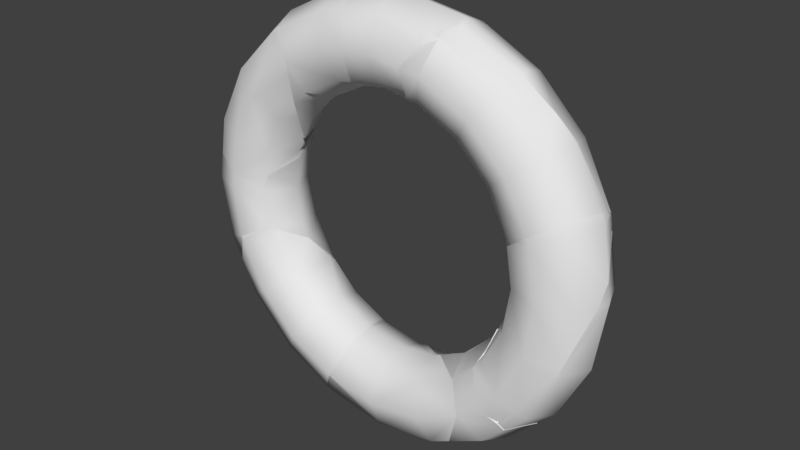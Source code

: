 # Source: donut-fractured.blend  (saved by Blender 2.79.0; exported with 4.5.12 LTS)
import bpy
from mathutils import Matrix  # noqa: F401  (used for matrix-valued properties, if any)

bpy.ops.wm.read_factory_settings(use_empty=True)
scene = bpy.context.scene
scene.name = 'Scene'

# ---- collections
col_collection_2 = bpy.data.collections.new('Collection 2'); scene.collection.children.link(col_collection_2)

# ---- world
world_world = bpy.data.worlds.new('World'); scene.world = world_world
world_world.color = (0.05088, 0.05088, 0.05088)
world_world.use_sun_shadow = False
world_world.sun_shadow_jitter_overblur = 0.0
world_world.cycles.sampling_method = 'MANUAL'

# ---- meshes
me_torus_cell_353 = bpy.data.meshes.new('Torus_cell.353')
me_torus_cell_353.from_pydata([(-11.07, 4.795, -4.789), (-2.748, -0.5892, -8.856), (-5.589, 3.218, -0.1144), (-4.412, 4.795, -3.735), (-3.236, 3.218, -7.356), (4.757, -0.5892, -5.032), (3.83, -4.397, -3.756), (1.592, -5.974, -0.6762), (-1.573, -0.5892, 3.68), (-0.646, 3.218, 2.404), (1.592, 4.795, -0.6762), (3.83, 3.218, -3.756), (2.001, -0.5892, 7.253), (3.276, 3.218, 6.327), (6.357, 4.795, 4.089), (8.498, -0.5892, -1.291), (6.687, -4.397, -0.8995), (6.17, -4.761, -0.1866), (8.826, 3.218, 1.239), (-0.623, -4.397, -6.025), (-2.994, -2.51, -8.099), (1.474, -5.974, -0.736), (-5.978, 0.1766, 1.084), (-10.0, 3.218, -8.428), (-5.378, -0.5892, -9.273), (-9.752, 3.218, -0.7738), (-11.07, 4.147, -6.355), (-11.07, 4.225, -3.413), (-11.8, 4.795, -4.673), (5.077, -5.362, 0.7466), (3.934, -5.974, 1.666), (4.852, 3.276, 9.112), (4.744, 3.218, 9.206), (7.203, 4.795, 5.75), (8.35, 3.775, 2.641), (2.646, -0.5892, 8.52), (2.628, -2.463, 6.797), (2.399, -3.999, 5.679), (2.328, -4.397, 5.378), (-0.3401, -4.397, 2.71), (-0.7205, -4.091, 2.507), (0.9634, -5.531, 0.1889), (-5.015, -0.5892, 1.926), (8.498, -0.5892, -1.291), (8.826, 3.218, 1.239), (6.687, -4.397, -0.8995), (6.17, -4.761, -0.1866), (5.077, -5.362, 0.7466), (8.35, 3.775, 2.641), (-0.623, -4.397, -6.025), (-2.994, -2.51, -8.099), (1.474, -5.974, -0.736), (0.9634, -5.531, 0.1889), (-5.015, -0.5892, 1.926), (-5.978, 0.1766, 1.084), (-10.0, 3.218, -8.428), (-5.378, -0.5892, -9.273), (-9.752, 3.218, -0.7738), (-11.07, 4.147, -6.355), (-11.07, 4.225, -3.413), (-11.8, 4.795, -4.673), (3.934, -5.974, 1.666), (4.744, 3.218, 9.206), (4.852, 3.276, 9.112), (7.203, 4.795, 5.75), (2.646, -0.5892, 8.52), (2.628, -2.463, 6.797), (2.328, -4.397, 5.378), (2.399, -3.999, 5.679), (-0.3401, -4.397, 2.71), (-0.7205, -4.091, 2.507)], [], [(0, 3, 4, 55, 58), (1, 5, 6, 49, 50), (2, 9, 10, 3), (3, 10, 11, 4), (4, 11, 5, 1), (5, 43, 45, 6), (6, 45, 46, 47, 61, 7), (7, 61, 67, 69, 52), (8, 12, 13, 9), (9, 13, 14, 10), (10, 14, 48, 44, 11), (11, 44, 43, 5), (12, 65, 62, 13), (13, 62, 63, 64, 14), (14, 64, 48), (56, 55, 4, 1), (53, 70, 8), (59, 57, 2, 3, 0), (60, 59, 0), (50, 56, 1), (70, 69, 67, 68, 66, 12, 8), (66, 65, 12), (17, 16, 15, 18, 34, 33, 31), (57, 54, 2), (30, 29, 37, 38), (51, 49, 6, 7), (52, 51, 7), (31, 32, 35, 36, 37, 29, 17), (23, 24, 20, 19, 21, 41, 39, 40, 42, 22, 25, 27, 28, 26), (58, 60, 0), (54, 53, 8, 9, 2)])
me_torus_cell_353.polygons.foreach_set('use_smooth', [1, 1, 1, 1, 1, 1, 1, 1, 1, 1, 1, 1, 1, 1, 1, 1, 1, 1, 1, 1, 1, 1, 0, 1, 0, 1, 1, 0, 0, 1, 1])
_k = set([(15, 16), (15, 18), (16, 17), (17, 29), (18, 34), (19, 20), (19, 21), (20, 24), (21, 41), (22, 25), (22, 42), (23, 24), (23, 26), (25, 27), (26, 28), (27, 28), (29, 30), (30, 38), (31, 32), (31, 33), (32, 35), (33, 34), (35, 36), (36, 37), (37, 38), (39, 40), (39, 41), (40, 42), (43, 44), (43, 45), (44, 48), (45, 46), (46, 47), (47, 61), (48, 64), (49, 50), (49, 51), (50, 56), (51, 52), (52, 69), (53, 54), (53, 70), (54, 57), (55, 56), (55, 58), (57, 59), (58, 60), (59, 60), (61, 67), (62, 63), (62, 65), (63, 64), (65, 66), (66, 68), (67, 68), (69, 70)])
me_torus_cell_353.attributes.new('sharp_edge', 'BOOLEAN', 'EDGE').data.foreach_set('value', [ (min(e.vertices), max(e.vertices)) in _k for e in me_torus_cell_353.edges])
me_torus_cell_353.use_remesh_preserve_volume = False
me_torus_cell_353.use_remesh_preserve_attributes = False
me_torus_cell_353.use_mirror_vertex_groups = False
me_torus_cell_353.update()
me_torus_cell_352 = bpy.data.meshes.new('Torus_cell.352')
me_torus_cell_352.from_pydata([(3.665, -0.6146, 9.814), (4.153, -4.422, 8.314), (5.329, -5.999, 4.693), (6.506, -4.422, 1.072), (6.993, -0.6146, -0.4282), (-3.84, -0.6146, 5.99), (1.563, -4.422, -1.447), (2.49, -0.6146, -2.723), (1.563, 3.193, -1.447), (-0.6749, 4.77, 1.633), (-2.913, 3.193, 4.714), (-1.084, -0.6146, -6.296), (-2.36, 3.193, -5.369), (-5.44, 4.77, -3.131), (-8.132, 4.633, -8.61), (8.472, -4.422, 1.383), (6.966, -0.4057, -0.3459), (7.069, -0.6146, -0.4162), (5.264, 3.193, 0.4391), (-0.1158, -4.422, -3.125), (-1.665, -2.349, -5.874), (0.1756, -5.4, 0.4628), (-2.578, -0.833, -9.032), (-2.493, -0.6146, -9.063), (-4.257, 3.193, -9.093), (-7.698, 4.77, -7.563), (-7.994, 4.681, -8.611), (-7.902, 4.64, -8.646), (-8.264, 3.324, -1.08), (-8.259, 4.573, -7.634), (8.587, -5.999, 5.209), (4.079, 3.193, 8.276), (0.4423, -5.999, 2.203), (4.027, 4.77, 4.029), (-1.733, -4.422, 5.315), (-8.225, 3.193, -0.5981), (-5.379, -0.6146, 4.45), (-3.296, -2.846, 5.242), (7.347, -4.422, 8.82), (4.133, 3.037, 8.375), (5.478, -0.6146, 10.1), (6.966, -0.4057, -0.3459), (7.069, -0.6146, -0.4162), (8.472, -4.422, 1.383), (5.264, 3.193, 0.4391), (-1.665, -2.349, -5.874), (-0.1158, -4.422, -3.125), (0.1756, -5.4, 0.4628), (-2.493, -0.6146, -9.063), (-2.578, -0.833, -9.032), (-4.257, 3.193, -9.093), (-7.698, 4.77, -7.563), (-7.994, 4.681, -8.611), (-7.902, 4.64, -8.646), (-8.259, 4.573, -7.634), (-8.264, 3.324, -1.08), (8.587, -5.999, 5.209), (7.347, -4.422, 8.82), (4.027, 4.77, 4.029), (0.4423, -5.999, 2.203), (4.079, 3.193, 8.276), (-1.733, -4.422, 5.315), (-8.225, 3.193, -0.5981), (-5.379, -0.6146, 4.45), (-3.296, -2.846, 5.242), (5.478, -0.6146, 10.1), (4.133, 3.037, 8.375)], [], [(0, 5, 64, 61, 1), (1, 61, 59, 2), (2, 59, 47, 6, 3), (3, 6, 7, 4), (4, 7, 8, 44, 16), (5, 63, 64), (6, 46, 45, 11, 7), (7, 11, 12, 8), (8, 12, 13, 9), (9, 13, 55, 62, 10), (10, 62, 63, 5), (11, 23, 50, 12), (12, 50, 53, 52, 51, 13), (13, 51, 54, 55), (14, 27, 24, 48, 49), (14, 26, 27), (65, 66, 0), (60, 58, 9, 10), (58, 44, 8, 9), (66, 60, 10, 5, 0), (47, 46, 6), (30, 15, 17, 41, 18, 33, 31, 39, 40, 38), (25, 26, 14, 29), (56, 57, 1, 2), (16, 42, 4), (57, 65, 0, 1), (42, 43, 3, 4), (45, 22, 23, 11), (43, 56, 2, 3), (19, 21, 32, 34, 37, 36, 35, 28, 29, 14, 49, 20)])
me_torus_cell_352.polygons.foreach_set('use_smooth', [1, 1, 1, 1, 1, 1, 1, 1, 1, 1, 1, 1, 1, 1, 0, 0, 1, 1, 1, 1, 1, 0, 0, 1, 1, 1, 1, 1, 1, 0])
_k = set([(15, 17), (15, 30), (16, 42), (16, 44), (17, 41), (18, 33), (18, 41), (19, 20), (19, 21), (20, 49), (21, 32), (22, 23), (22, 45), (23, 50), (24, 27), (24, 48), (25, 26), (25, 29), (26, 27), (28, 29), (28, 35), (30, 38), (31, 33), (31, 39), (32, 34), (34, 37), (35, 36), (36, 37), (38, 40), (39, 40), (42, 43), (43, 56), (44, 58), (45, 46), (46, 47), (47, 59), (48, 49), (50, 53), (51, 52), (51, 54), (52, 53), (54, 55), (55, 62), (56, 57), (57, 65), (58, 60), (59, 61), (60, 66), (61, 64), (62, 63), (63, 64), (65, 66)])
me_torus_cell_352.attributes.new('sharp_edge', 'BOOLEAN', 'EDGE').data.foreach_set('value', [ (min(e.vertices), max(e.vertices)) in _k for e in me_torus_cell_352.edges])
me_torus_cell_352.use_remesh_preserve_volume = False
me_torus_cell_352.use_remesh_preserve_attributes = False
me_torus_cell_352.use_mirror_vertex_groups = False
me_torus_cell_352.update()
me_torus_cell_351 = bpy.data.meshes.new('Torus_cell.351')
me_torus_cell_351.from_pydata([(5.698, -1.193, 6.959), (0.3134, 4.192, 6.959), (4.121, 2.615, 6.959), (0.5561, -1.193, -8.866), (-0.7197, -5.0, -7.939), (4.38, -1.193, -1.361), (2.88, -5.0, -0.8735), (-4.362, 2.615, 1.48), (-0.7407, 4.192, 0.3031), (2.88, 2.615, -0.8735), (-4.041, 2.615, 3.502), (-4.639, 1.911, 1.57), (-4.83, 1.86, 1.24), (-4.468, 2.615, 1.271), (-0.3111, 4.192, 10.9), (-2.096, 3.194, 6.959), (2.588, -5.127, -0.7785), (-1.812, -5.559, -7.145), (-0.6767, 2.615, -7.854), (-0.6839, 2.508, -7.965), (-2.141, 4.192, -2.445), (-3.925, -5.439, -9.662), (-3.336, -5.0, -10.55), (-1.354, -1.193, -10.78), (3.196, 2.615, 12.8), (3.016, -5.0, -0.01894), (5.334, -1.193, 9.253), (5.174, -2.456, 6.959), (-4.041, 2.615, 3.502), (-4.639, 1.911, 1.57), (-4.83, 1.86, 1.24), (-4.468, 2.615, 1.271), (-0.3111, 4.192, 10.9), (3.196, 2.615, 12.8), (-2.096, 3.194, 6.959), (2.588, -5.127, -0.7785), (-1.812, -5.559, -7.145), (-0.6767, 2.615, -7.854), (-0.6839, 2.508, -7.965), (-2.141, 4.192, -2.445), (-3.925, -5.439, -9.662), (-3.336, -5.0, -10.55), (-1.354, -1.193, -10.78), (3.016, -5.0, -0.01894), (5.334, -1.193, 9.253), (5.174, -2.456, 6.959)], [], [(0, 44, 45), (1, 32, 33, 2), (2, 33, 44, 0), (3, 5, 6, 4), (4, 6, 35, 36), (5, 0, 45, 43, 6), (6, 43, 35), (7, 28, 34, 1, 8), (8, 1, 2, 9), (9, 2, 0, 5), (34, 32, 1), (38, 37, 9, 5, 3), (42, 38, 3), (36, 40, 41, 4), (37, 39, 8, 9), (29, 28, 7), (12, 13, 20, 18, 19, 23, 22, 21), (31, 30, 29, 7), (39, 31, 7, 8), (17, 16, 25, 27, 26, 24, 14, 15, 10, 11, 12, 21), (41, 42, 3, 4)])
me_torus_cell_351.polygons.foreach_set('use_smooth', [1, 1, 1, 1, 1, 1, 1, 1, 1, 1, 1, 1, 1, 1, 1, 1, 0, 1, 1, 0, 1])
_k = set([(10, 11), (10, 15), (11, 12), (12, 13), (13, 20), (14, 15), (14, 24), (16, 17), (16, 25), (17, 21), (18, 19), (18, 20), (19, 23), (21, 22), (22, 23), (24, 26), (25, 27), (26, 27), (28, 29), (28, 34), (29, 30), (30, 31), (31, 39), (32, 33), (32, 34), (33, 44), (35, 36), (35, 43), (36, 40), (37, 38), (37, 39), (38, 42), (40, 41), (41, 42), (43, 45), (44, 45)])
me_torus_cell_351.attributes.new('sharp_edge', 'BOOLEAN', 'EDGE').data.foreach_set('value', [ (min(e.vertices), max(e.vertices)) in _k for e in me_torus_cell_351.edges])
me_torus_cell_351.use_remesh_preserve_volume = False
me_torus_cell_351.use_remesh_preserve_attributes = False
me_torus_cell_351.use_mirror_vertex_groups = False
me_torus_cell_351.update()
me_torus_cell_350 = bpy.data.meshes.new('Torus_cell.350')
me_torus_cell_350.from_pydata([(0.4284, 0.08209, 0.5502), (0.3864, 0.06948, 0.4017), (0.07967, 0.01437, -0.4899), (-0.1114, 0.08209, -0.5092), (0.3643, 0.05965, 0.5423), (-1.147, -0.3077, -0.4951), (0.4284, 0.08209, 0.5502), (0.3864, 0.06948, 0.4017), (0.07967, 0.01437, -0.4899), (-0.1114, 0.08209, -0.5092), (0.3643, 0.05965, 0.5423), (-1.147, -0.3077, -0.4951)], [], [(7, 6, 10), (0, 1, 8, 9), (2, 7, 10, 11), (9, 5, 4, 0), (11, 3, 2)])
me_torus_cell_350.polygons.foreach_set('use_smooth', [0, 1, 0, 1, 0])
_k = set([(0, 1), (0, 4), (1, 8), (2, 3), (2, 7), (3, 11), (4, 5), (5, 9), (6, 7), (6, 10), (8, 9), (10, 11)])
me_torus_cell_350.attributes.new('sharp_edge', 'BOOLEAN', 'EDGE').data.foreach_set('value', [ (min(e.vertices), max(e.vertices)) in _k for e in me_torus_cell_350.edges])
me_torus_cell_350.use_remesh_preserve_volume = False
me_torus_cell_350.use_remesh_preserve_attributes = False
me_torus_cell_350.use_mirror_vertex_groups = False
me_torus_cell_350.update()
me_torus_cell_349 = bpy.data.meshes.new('Torus_cell.349')
me_torus_cell_349.from_pydata([(5.637, -2.554, 1.418), (1.83, -4.131, 1.418), (-1.977, -2.554, 1.418), (-3.555, 1.254, 1.418), (5.897, 1.254, 9.738), (4.397, -2.554, 9.25), (0.7758, -4.131, 8.074), (-2.283, -4.131, -11.24), (-5.364, -2.554, -9.003), (0.7758, -4.131, -5.237), (-2.845, -2.554, -4.061), (-4.345, 1.254, -3.573), (-2.393, -3.074, -14.91), (4.102, -2.682, -6.318), (-0.297, -3.114, -12.68), (-1.122, -3.067, -13.67), (-3.562, -3.519, -14.58), (-4.705, -4.131, -13.66), (-5.003, 1.254, -4.864), (-3.843, 2.529, -3.737), (-5.763, -1.361, -8.713), (-6.24, -2.156, -9.65), (-6.311, -2.554, -9.95), (4.563, 4.638, 9.304), (6.85, 1.254, 3.719), (6.69, -0.01305, 1.418), (4.44, 5.061, 8.979), (5.595, 3.487, 5.798), (4.604, 5.061, 7.942), (4.533, -2.554, -5.552), (3.013, 5.735, 7.726), (0.02387, 6.17, 5.681), (-0.8037, 5.809, 5.402), (-1.045, -3.338, 7.482), (-2.452, 5.061, 4.416), (-1.995, 5.061, 1.531), (-2.719, -2.554, 6.101), (-4.003, 1.254, 4.253), (-2.0, 5.006, 1.418), (-3.179, 3.634, -2.436), (3.686, -2.554, 10.65), (0.4407, -4.131, 8.731), (5.32, 1.254, 10.87), (4.633, 4.059, 9.691), (-1.122, -3.067, -13.67), (-2.393, -3.074, -14.91), (-3.562, -3.519, -14.58), (4.102, -2.682, -6.318), (-0.297, -3.114, -12.68), (-4.705, -4.131, -13.66), (-5.003, 1.254, -4.864), (-5.763, -1.361, -8.713), (-3.843, 2.529, -3.737), (-6.311, -2.554, -9.95), (-6.24, -2.156, -9.65), (4.563, 4.638, 9.304), (4.44, 5.061, 8.979), (6.85, 1.254, 3.719), (6.69, -0.01305, 1.418), (5.595, 3.487, 5.798), (4.604, 5.061, 7.942), (4.533, -2.554, -5.552), (3.013, 5.735, 7.726), (0.02387, 6.17, 5.681), (-0.8037, 5.809, 5.402), (-1.995, 5.061, 1.531), (-2.719, -2.554, 6.101), (-1.045, -3.338, 7.482), (-2.452, 5.061, 4.416), (-2.0, 5.006, 1.418), (-4.003, 1.254, 4.253), (-3.179, 3.634, -2.436), (0.4407, -4.131, 8.731), (3.686, -2.554, 10.65), (5.32, 1.254, 10.87), (4.633, 4.059, 9.691)], [], [(0, 5, 6, 1), (1, 6, 67, 66, 2), (2, 66, 70, 3), (3, 70, 68, 35, 69), (4, 74, 73, 5), (5, 73, 72, 6), (6, 72, 67), (7, 9, 10, 8), (8, 10, 11, 50, 51), (9, 1, 2, 10), (10, 2, 3, 11), (11, 3, 69, 71, 52), (60, 62, 56), (57, 59, 60, 56, 55, 4), (55, 75, 74, 4), (16, 17, 22, 54), (51, 21, 53, 8), (48, 47, 9, 7), (47, 61, 0, 1, 9), (43, 23, 26, 30, 63, 64), (30, 28, 27, 44, 45, 39, 38, 65, 63), (52, 50, 11), (49, 46, 12, 15, 48, 7), (58, 57, 4, 5, 0), (68, 32, 31, 35), (61, 58, 0), (40, 42, 43, 64, 34, 37, 36, 33, 41), (27, 24, 25, 29, 13, 14, 44), (45, 16, 54, 20, 18, 19, 39), (53, 49, 7, 8)])
me_torus_cell_349.polygons.foreach_set('use_smooth', [1, 1, 1, 1, 1, 1, 1, 1, 1, 1, 1, 1, 1, 1, 1, 0, 1, 1, 1, 0, 0, 1, 1, 1, 1, 1, 0, 0, 0, 1])
_k = set([(12, 15), (12, 46), (13, 14), (13, 29), (14, 44), (15, 48), (16, 17), (16, 45), (17, 22), (18, 19), (18, 20), (19, 39), (20, 54), (21, 51), (21, 53), (22, 54), (23, 26), (23, 43), (24, 25), (24, 27), (25, 29), (26, 30), (27, 28), (28, 30), (31, 32), (31, 35), (32, 68), (33, 36), (33, 41), (34, 37), (34, 64), (35, 69), (36, 37), (38, 39), (38, 65), (40, 41), (40, 42), (42, 43), (44, 45), (46, 49), (47, 48), (47, 61), (49, 53), (50, 51), (50, 52), (52, 71), (55, 56), (55, 75), (56, 62), (57, 58), (57, 59), (58, 61), (59, 60), (60, 62), (63, 64), (63, 65), (66, 67), (66, 70), (67, 72), (68, 70), (69, 71), (72, 73), (73, 74), (74, 75)])
me_torus_cell_349.attributes.new('sharp_edge', 'BOOLEAN', 'EDGE').data.foreach_set('value', [ (min(e.vertices), max(e.vertices)) in _k for e in me_torus_cell_349.edges])
me_torus_cell_349.use_remesh_preserve_volume = False
me_torus_cell_349.use_remesh_preserve_attributes = False
me_torus_cell_349.use_mirror_vertex_groups = False
me_torus_cell_349.update()
me_torus_cell_348 = bpy.data.meshes.new('Torus_cell.348')
me_torus_cell_348.from_pydata([(6.747, -0.5495, 4.859), (3.419, -0.5495, -5.383), (3.907, 3.258, -3.883), (5.083, 4.835, -0.2621), (6.26, 3.258, 3.359), (-1.572, -0.5495, 6.176), (-1.572, -4.357, 4.599), (-1.572, -5.934, 0.792), (-1.572, -4.357, -3.015), (-1.572, -0.5495, -4.592), (-1.572, 3.258, -3.015), (-1.572, 4.835, 0.792), (-1.572, 3.258, 4.599), (-7.051, 3.258, -3.883), (-8.228, 4.835, -0.2621), (-9.404, 3.258, 3.359), (6.059, 3.258, -4.98), (4.178, -0.5495, -5.769), (6.059, 2.325, -5.408), (6.059, 2.155, -5.486), (3.597, -1.936, -4.837), (-5.083, -4.357, -3.571), (-6.591, -0.3361, -5.299), (-6.487, -0.5495, -5.371), (-8.291, 3.258, -4.515), (6.736, 3.258, 3.116), (6.339, 4.835, -0.9022), (2.722, -5.934, 0.1119), (2.425, -4.357, -3.648), (-4.968, -5.934, 0.2543), (-9.476, 3.258, 3.322), (-9.528, 4.835, -0.9244), (4.207, -4.357, 3.684), (4.176, -4.921, 2.328), (-6.208, -4.357, 3.865), (7.017, -0.5495, 4.721), (-9.424, 3.105, 3.419), (7.017, -1.615, 4.232), (7.017, -1.628, 4.226), (6.517, -2.348, 4.15), (5.856, -3.215, 3.896), (-8.077, -0.5495, 5.146), (6.059, 3.258, -4.98), (6.339, 4.835, -0.9022), (6.059, 2.325, -5.408), (6.059, 2.155, -5.486), (4.178, -0.5495, -5.769), (3.597, -1.936, -4.837), (-6.591, -0.3361, -5.299), (-6.487, -0.5495, -5.371), (-5.083, -4.357, -3.571), (-8.291, 3.258, -4.515), (6.736, 3.258, 3.116), (7.017, -0.5495, 4.721), (2.722, -5.934, 0.1119), (2.425, -4.357, -3.648), (-4.968, -5.934, 0.2543), (-9.528, 4.835, -0.9244), (-9.476, 3.258, 3.322), (4.207, -4.357, 3.684), (4.176, -4.921, 2.328), (-6.208, -4.357, 3.865), (-9.424, 3.105, 3.419), (-8.077, -0.5495, 5.146), (7.017, -1.615, 4.232), (7.017, -1.628, 4.226), (6.517, -2.348, 4.15), (5.856, -3.215, 3.896)], [], [(0, 5, 6, 59, 67, 66), (1, 9, 10, 2), (2, 10, 11, 3), (3, 11, 12, 4), (4, 12, 5, 0), (5, 63, 61, 6), (6, 61, 56, 7), (7, 56, 50, 8), (8, 50, 49, 9), (9, 49, 48, 13, 10), (10, 13, 14, 11), (11, 14, 15, 12), (12, 15, 62, 63, 5), (13, 24, 57, 14), (14, 57, 58, 15), (15, 58, 62), (55, 54, 7, 8), (54, 60, 59, 6, 7), (66, 65, 64, 53, 0), (32, 33, 40), (53, 52, 4, 0), (30, 31, 51, 22, 23, 21, 29, 34, 41, 36), (37, 38, 45, 18), (42, 44, 19, 46, 1, 2), (52, 43, 3, 4), (28, 20, 17, 45, 38, 39, 40, 33, 27), (47, 55, 8, 9, 1), (43, 42, 2, 3), (46, 47, 1), (48, 24, 13), (16, 26, 25, 35, 37, 18)])
me_torus_cell_348.polygons.foreach_set('use_smooth', [1, 1, 1, 1, 1, 1, 1, 1, 1, 1, 1, 1, 1, 1, 1, 1, 1, 1, 1, 0, 1, 0, 0, 1, 1, 0, 1, 1, 1, 1, 0])
_k = set([(16, 18), (16, 26), (17, 20), (17, 45), (18, 45), (19, 44), (19, 46), (20, 28), (21, 23), (21, 29), (22, 23), (22, 51), (24, 48), (24, 57), (25, 26), (25, 35), (27, 28), (27, 33), (29, 34), (30, 31), (30, 36), (31, 51), (32, 33), (32, 40), (34, 41), (35, 37), (36, 41), (37, 38), (38, 39), (39, 40), (42, 43), (42, 44), (43, 52), (46, 47), (47, 55), (48, 49), (49, 50), (50, 56), (52, 53), (53, 64), (54, 55), (54, 60), (56, 61), (57, 58), (58, 62), (59, 60), (59, 67), (61, 63), (62, 63), (64, 65), (65, 66), (66, 67)])
me_torus_cell_348.attributes.new('sharp_edge', 'BOOLEAN', 'EDGE').data.foreach_set('value', [ (min(e.vertices), max(e.vertices)) in _k for e in me_torus_cell_348.edges])
me_torus_cell_348.use_remesh_preserve_volume = False
me_torus_cell_348.use_remesh_preserve_attributes = False
me_torus_cell_348.use_mirror_vertex_groups = False
me_torus_cell_348.update()
me_torus_cell_347 = bpy.data.meshes.new('Torus_cell.347')
me_torus_cell_347.from_pydata([(-7.04, -4.518, 7.887), (-3.419, -2.941, 9.063), (-8.337, 0.8661, -1.282), (-7.061, -2.941, -0.3554), (-3.981, -4.518, 1.883), (-0.9005, -2.941, 4.12), (0.3754, 0.8661, 5.047), (-2.381, 0.8661, -7.238), (-1.454, -2.941, -5.962), (0.7841, -4.518, -2.882), (3.022, -2.941, 0.1979), (3.949, 0.8661, 1.474), (3.022, 4.673, 0.1979), (0.7841, 6.25, -2.882), (-1.454, 4.673, -5.962), (6.788, -4.518, -5.941), (7.965, -2.941, -2.32), (8.452, 0.8661, -0.8206), (8.451, -2.941, -2.398), (8.31, 1.973, -1.257), (8.694, 0.8661, -0.8589), (6.785, -4.514, -5.951), (5.494, 6.25, -5.282), (4.821, -2.941, -9.16), (3.905, 4.673, -8.693), (3.626, 0.8661, -10.3), (-5.411, 4.673, -2.005), (-8.047, 1.731, -1.072), (7.463, 4.673, -2.065), (-0.4639, 4.673, 3.684), (-0.6893, 4.043, 4.274), (-1.949, 6.25, -0.1493), (-1.145, 0.8661, 8.031), (-2.847, -1.49, 9.249), (-7.48, -4.326, 7.743), (-9.218, -2.941, 3.879), (-8.672, 0.8661, -0.6245), (-3.618, -2.941, 10.32), (-7.123, -4.518, 8.413), (6.785, -4.514, -5.951), (6.788, -4.518, -5.941), (8.694, 0.8661, -0.8589), (8.31, 1.973, -1.257), (8.451, -2.941, -2.398), (5.494, 6.25, -5.282), (7.463, 4.673, -2.065), (4.821, -2.941, -9.16), (3.905, 4.673, -8.693), (3.626, 0.8661, -10.3), (-8.047, 1.731, -1.072), (-5.411, 4.673, -2.005), (-0.4639, 4.673, 3.684), (-0.6893, 4.043, 4.274), (-1.949, 6.25, -0.1493), (-1.145, 0.8661, 8.031), (-2.847, -1.49, 9.249), (-9.218, -2.941, 3.879), (-7.48, -4.326, 7.743), (-8.672, 0.8661, -0.6245), (-3.618, -2.941, 10.32), (-7.123, -4.518, 8.413)], [], [(0, 4, 5, 1), (1, 5, 6, 54, 55), (2, 7, 8, 3), (3, 8, 9, 4), (4, 9, 10, 5), (5, 10, 11, 6), (6, 11, 12, 51, 52), (7, 48, 46, 8), (8, 46, 39, 40, 9), (9, 40, 16, 10), (10, 16, 17, 11), (11, 17, 42, 45, 12), (12, 45, 44, 13), (13, 44, 47, 14), (14, 47, 48, 7), (40, 43, 16), (16, 43, 41, 17), (17, 41, 42), (55, 59, 1), (50, 53, 13, 14), (56, 58, 2, 3), (57, 56, 3, 4, 0), (52, 54, 6), (53, 51, 12, 13), (59, 60, 0, 1), (30, 29, 31, 26, 49, 36, 35, 34, 38, 37, 33, 32), (60, 57, 0), (20, 18, 15, 21, 23, 25, 24, 22, 28, 19), (27, 50, 14, 7, 2), (58, 27, 2)])
me_torus_cell_347.polygons.foreach_set('use_smooth', [1, 1, 1, 1, 1, 1, 1, 1, 1, 1, 1, 1, 1, 1, 1, 1, 1, 1, 1, 1, 1, 1, 1, 1, 1, 0, 1, 0, 1, 1])
_k = set([(15, 18), (15, 21), (18, 20), (19, 20), (19, 28), (21, 23), (22, 24), (22, 28), (23, 25), (24, 25), (26, 31), (26, 49), (27, 50), (27, 58), (29, 30), (29, 31), (30, 32), (32, 33), (33, 37), (34, 35), (34, 38), (35, 36), (36, 49), (37, 38), (39, 40), (39, 46), (40, 43), (41, 42), (41, 43), (42, 45), (44, 45), (44, 47), (46, 48), (47, 48), (50, 53), (51, 52), (51, 53), (52, 54), (54, 55), (55, 59), (56, 57), (56, 58), (57, 60), (59, 60)])
me_torus_cell_347.attributes.new('sharp_edge', 'BOOLEAN', 'EDGE').data.foreach_set('value', [ (min(e.vertices), max(e.vertices)) in _k for e in me_torus_cell_347.edges])
me_torus_cell_347.use_remesh_preserve_volume = False
me_torus_cell_347.use_remesh_preserve_attributes = False
me_torus_cell_347.use_mirror_vertex_groups = False
me_torus_cell_347.update()
me_torus_cell_346 = bpy.data.meshes.new('Torus_cell.346')
me_torus_cell_346.from_pydata([(-8.607, 0.4221, -5.501), (-8.119, -3.385, -4.001), (-5.766, 4.229, 3.241), (-6.943, 5.807, -0.38), (-8.119, 4.229, -4.001), (-0.2873, 0.4221, -6.818), (-0.2873, -3.385, -5.241), (-0.2873, -4.962, -1.434), (-0.2873, -3.385, 2.373), (-0.2873, 0.4221, 3.95), (-0.2873, 4.229, 2.373), (-0.2873, 4.229, -5.241), (7.545, -3.385, -4.001), (6.368, -4.962, -0.38), (5.192, -3.385, 3.241), (4.704, 0.4221, 4.741), (10.13, -3.385, 5.759), (10.15, -3.385, -2.671), (7.786, -1.501, -4.743), (12.25, -4.962, 2.618), (4.802, 1.186, 4.44), (0.776, 4.229, -5.073), (5.399, 0.4221, -5.918), (1.025, 4.229, 2.581), (-0.2873, 5.155, -3.007), (-0.2873, 5.234, -0.05108), (-6.949, -4.954, -0.3981), (-6.938, -4.962, -0.3807), (-5.277, -3.385, 3.164), (-5.035, 0.4221, 4.702), (-5.422, 1.54, 4.3), (-1.028, 5.807, -1.317), (-8.235, 5.807, 0.2787), (-8.907, -3.385, -3.599), (-9.824, 4.229, -3.132), (-10.1, 0.4221, -4.738), (10.44, -3.385, 6.063), (10.06, -3.082, 5.861), (11.73, -4.509, 3.565), (5.762, 0.4221, 5.28), (-6.266, 4.229, 3.496), (10.15, -3.385, -2.671), (7.786, -1.501, -4.743), (12.25, -4.962, 2.618), (5.762, 0.4221, 5.28), (4.802, 1.186, 4.44), (5.399, 0.4221, -5.918), (0.776, 4.229, -5.073), (1.025, 4.229, 2.581), (-0.2873, 5.155, -3.007), (-0.2873, 5.234, -0.05108), (-6.938, -4.962, -0.3807), (-6.949, -4.954, -0.3981), (-1.028, 5.807, -1.317), (-5.277, -3.385, 3.164), (-5.035, 0.4221, 4.702), (-5.422, 1.54, 4.3), (-8.907, -3.385, -3.599), (-9.824, 4.229, -3.132), (-8.235, 5.807, 0.2787), (-10.1, 0.4221, -4.738), (10.44, -3.385, 6.063), (10.06, -3.082, 5.861), (11.73, -4.509, 3.565), (-6.266, 4.229, 3.496)], [], [(0, 5, 6, 1), (1, 6, 7, 51, 52), (2, 10, 50, 53, 3), (3, 53, 49, 11, 4), (4, 11, 5, 0), (5, 46, 42, 12, 6), (6, 12, 13, 7), (7, 13, 14, 8), (8, 14, 15, 9), (9, 15, 45, 48, 10), (10, 48, 50), (11, 47, 46, 5), (12, 17, 43, 13), (13, 43, 63, 16, 14), (14, 16, 62, 44, 15), (15, 44, 45), (16, 61, 62), (52, 57, 1), (59, 64, 2, 3), (58, 59, 3, 4), (20, 39, 37, 36, 38, 19, 41, 18, 22, 21, 24, 31, 25, 23), (64, 56, 2), (32, 34, 35, 33, 26, 27, 28, 29, 30, 40), (55, 54, 8, 9), (57, 60, 0, 1), (42, 17, 12), (49, 47, 11), (60, 58, 4, 0), (56, 55, 9, 10, 2), (54, 51, 7, 8), (63, 61, 16)])
me_torus_cell_346.polygons.foreach_set('use_smooth', [1, 1, 1, 1, 1, 1, 1, 1, 1, 1, 1, 1, 1, 1, 1, 1, 1, 1, 1, 1, 0, 1, 0, 1, 1, 1, 1, 1, 1, 1, 1])
_k = set([(17, 42), (17, 43), (18, 22), (18, 41), (19, 38), (19, 41), (20, 23), (20, 39), (21, 22), (21, 24), (23, 25), (24, 31), (25, 31), (26, 27), (26, 33), (27, 28), (28, 29), (29, 30), (30, 40), (32, 34), (32, 40), (33, 35), (34, 35), (36, 37), (36, 38), (37, 39), (42, 46), (43, 63), (44, 45), (44, 62), (45, 48), (46, 47), (47, 49), (48, 50), (49, 53), (50, 53), (51, 52), (51, 54), (52, 57), (54, 55), (55, 56), (56, 64), (57, 60), (58, 59), (58, 60), (59, 64), (61, 62), (61, 63)])
me_torus_cell_346.attributes.new('sharp_edge', 'BOOLEAN', 'EDGE').data.foreach_set('value', [ (min(e.vertices), max(e.vertices)) in _k for e in me_torus_cell_346.edges])
me_torus_cell_346.use_remesh_preserve_volume = False
me_torus_cell_346.use_remesh_preserve_attributes = False
me_torus_cell_346.use_mirror_vertex_groups = False
me_torus_cell_346.update()
me_torus_cell_345 = bpy.data.meshes.new('Torus_cell.345')
me_torus_cell_345.from_pydata([(5.209, 2.064, -7.838), (8.83, 0.4865, -6.662), (-0.93, 0.4865, -4.072), (2.15, 2.064, -1.835), (5.23, 0.4865, 0.4034), (0.5503, -3.321, 7.286), (-4.852, 0.4865, -0.1499), (-2.615, 2.064, 2.93), (-0.3767, 0.4865, 6.01), (8.93, 0.2325, -6.629), (8.856, 0.4865, -6.822), (5.493, 2.064, -9.628), (3.527, 1.331, -8.385), (4.715, 1.726, -9.859), (8.978, -0.1592, -6.37), (6.275, -2.632, 1.163), (-0.63, 0.4865, -4.661), (-5.09, -0.4901, -0.4772), (-0.9835, 0.3269, -4.111), (-7.641, 0.4865, 1.271), (-7.641, -0.6155, 0.7648), (4.05, -3.321, 3.787), (0.3721, -4.053, 7.041), (-6.964, 0.4865, 9.367), (-7.361, 2.064, 5.348), (-7.345, 2.002, 5.505), (-7.373, 1.997, 5.176), (-6.683, -3.321, 10.97), (-6.682, -4.4, 10.48), (8.856, 0.4865, -6.822), (8.93, 0.2325, -6.629), (5.493, 2.064, -9.628), (3.527, 1.331, -8.385), (4.715, 1.726, -9.859), (8.978, -0.1592, -6.37), (6.275, -2.632, 1.163), (-0.63, 0.4865, -4.661), (-5.09, -0.4901, -0.4772), (-0.9835, 0.3269, -4.111), (-7.641, 0.4865, 1.271), (-7.373, 1.997, 5.176), (-7.641, -0.6155, 0.7648), (4.05, -3.321, 3.787), (0.3721, -4.053, 7.041), (-7.361, 2.064, 5.348), (-7.345, 2.002, 5.505), (-6.964, 0.4865, 9.367), (-6.683, -3.321, 10.97), (-6.682, -4.4, 10.48)], [], [(0, 3, 4, 1), (1, 4, 35, 34, 30), (2, 6, 7, 3), (3, 7, 8, 4), (4, 8, 5, 42, 35), (5, 47, 48, 22), (6, 39, 40, 44, 7), (7, 44, 45, 46, 8), (8, 46, 47, 5), (29, 31, 0, 1), (14, 15, 21, 43, 28, 41, 17, 18, 16, 12, 33), (25, 24, 26), (31, 13, 32, 0), (30, 29, 1), (38, 37, 6, 2), (37, 20, 39, 6), (33, 11, 10, 9, 14), (27, 23, 25, 26, 19, 41, 28), (22, 42, 5), (32, 36, 2, 3, 0), (36, 38, 2)])
me_torus_cell_345.polygons.foreach_set('use_smooth', [1, 1, 1, 1, 1, 1, 1, 1, 1, 1, 0, 0, 1, 1, 1, 1, 0, 0, 1, 1, 1])
_k = set([(9, 10), (9, 14), (10, 11), (11, 33), (12, 16), (12, 33), (13, 31), (13, 32), (14, 15), (15, 21), (16, 18), (17, 18), (17, 41), (19, 26), (19, 41), (20, 37), (20, 39), (21, 43), (22, 42), (22, 48), (23, 25), (23, 27), (24, 25), (24, 26), (27, 28), (28, 43), (29, 30), (29, 31), (30, 34), (32, 36), (34, 35), (35, 42), (36, 38), (37, 38), (39, 40), (40, 44), (44, 45), (45, 46), (46, 47), (47, 48)])
me_torus_cell_345.attributes.new('sharp_edge', 'BOOLEAN', 'EDGE').data.foreach_set('value', [ (min(e.vertices), max(e.vertices)) in _k for e in me_torus_cell_345.edges])
me_torus_cell_345.use_remesh_preserve_volume = False
me_torus_cell_345.use_remesh_preserve_attributes = False
me_torus_cell_345.use_mirror_vertex_groups = False
me_torus_cell_345.update()
me_torus_cell_344 = bpy.data.meshes.new('Torus_cell.344')
me_torus_cell_344.from_pydata([(3.482, -2.852, 10.48), (5.72, -4.429, 7.405), (-3.401, 0.955, 5.805), (-2.125, -2.852, 4.878), (0.9552, -4.429, 2.64), (4.035, -2.852, 0.4021), (-2.125, 4.762, 4.878), (-7.225, 0.955, -1.7), (-5.725, -2.852, -2.187), (-2.104, -4.429, -3.364), (1.517, -2.852, -4.541), (3.017, 0.955, -5.028), (-5.725, 4.762, -2.187), (-1.739, 6.202, -2.839), (3.099, -1.28, 11.01), (1.013, 0.955, 10.22), (-1.832, 4.762, 5.171), (-1.871, 4.893, 4.693), (-1.866, 6.143, -1.865), (-3.225, 5.822, -2.846), (-3.624, 5.678, -2.87), (2.445, 2.408, -4.842), (-7.712, 0.955, -4.778), (-5.863, 4.762, -3.058), (-2.862, -4.429, -8.151), (2.304, 2.614, -5.188), (2.846, 0.955, -6.108), (0.1567, -3.195, -7.898), (1.024, -2.852, -7.656), (-6.469, -2.852, -6.888), (1.124, -2.589, -7.709), (4.66, -2.852, 11.08), (6.835, -4.429, 7.973), (6.569, -3.831, 6.237), (6.277, -2.852, 2.644), (4.73, -0.7811, -0.1022), (3.684, 0.955, -3.719), (1.013, 0.955, 10.22), (3.099, -1.28, 11.01), (-1.832, 4.762, 5.171), (-1.871, 4.893, 4.693), (-3.225, 5.822, -2.846), (-1.866, 6.143, -1.865), (-3.624, 5.678, -2.87), (-5.863, 4.762, -3.058), (-7.712, 0.955, -4.778), (-6.469, -2.852, -6.888), (-2.862, -4.429, -8.151), (2.445, 2.408, -4.842), (2.304, 2.614, -5.188), (2.846, 0.955, -6.108), (1.024, -2.852, -7.656), (0.1567, -3.195, -7.898), (1.124, -2.589, -7.709), (4.66, -2.852, 11.08), (6.835, -4.429, 7.973), (6.569, -3.831, 6.237), (6.277, -2.852, 2.644), (4.73, -0.7811, -0.1022), (3.684, 0.955, -3.719)], [], [(0, 3, 4, 1), (1, 4, 5, 57, 33), (2, 7, 8, 3), (3, 8, 9, 4), (4, 9, 10, 5), (5, 10, 11, 59, 35), (6, 12, 7, 2), (7, 45, 46, 8), (8, 46, 47, 9), (9, 47, 52, 51, 10), (10, 51, 53, 50, 11), (11, 50, 25, 48), (12, 44, 45, 7), (27, 24, 29, 22, 23, 20, 41, 13, 49, 26, 30), (13, 41, 42), (34, 58, 36, 21, 49, 13, 42, 17, 16, 15, 14, 31, 32, 56), (43, 44, 12), (38, 37, 2, 3, 0), (54, 38, 0), (33, 55, 1), (48, 59, 11), (35, 57, 5), (30, 28, 27), (40, 18, 19, 43, 12, 6), (55, 54, 0, 1), (39, 40, 6), (37, 39, 6, 2)])
me_torus_cell_344.polygons.foreach_set('use_smooth', [1, 1, 1, 1, 1, 1, 1, 1, 1, 1, 1, 1, 1, 0, 0, 0, 1, 1, 1, 1, 1, 1, 0, 1, 1, 1, 1])
_k = set([(14, 15), (14, 31), (15, 16), (16, 17), (17, 42), (18, 19), (18, 40), (19, 43), (20, 23), (20, 41), (21, 36), (21, 49), (22, 23), (22, 29), (24, 27), (24, 29), (25, 48), (25, 50), (26, 30), (26, 49), (27, 28), (28, 30), (31, 32), (32, 56), (33, 55), (33, 57), (34, 56), (34, 58), (35, 57), (35, 59), (36, 58), (37, 38), (37, 39), (38, 54), (39, 40), (41, 42), (43, 44), (44, 45), (45, 46), (46, 47), (47, 52), (48, 59), (50, 53), (51, 52), (51, 53), (54, 55)])
me_torus_cell_344.attributes.new('sharp_edge', 'BOOLEAN', 'EDGE').data.foreach_set('value', [ (min(e.vertices), max(e.vertices)) in _k for e in me_torus_cell_344.edges])
me_torus_cell_344.use_remesh_preserve_volume = False
me_torus_cell_344.use_remesh_preserve_attributes = False
me_torus_cell_344.use_mirror_vertex_groups = False
me_torus_cell_344.update()
me_torus_cell_343 = bpy.data.meshes.new('Torus_cell.343')
me_torus_cell_343.from_pydata([(2.84, 2.89, 7.564), (-0.7812, 4.467, 8.741), (-7.22, -0.9174, 2.085), (-5.643, -4.725, 2.085), (-1.835, -6.302, 2.085), (1.972, -4.725, 2.085), (3.549, -0.9174, 2.085), (1.972, 2.89, 2.085), (-1.835, 4.467, 2.085), (-5.643, 2.89, 2.085), (-5.902, -0.9174, -6.234), (-4.402, -4.725, -5.747), (4.34, -0.9174, -2.906), (2.84, 2.89, -3.394), (-0.7812, 4.467, -4.57), (-4.402, 2.89, -5.747), (5.358, 2.89, -8.336), (2.278, 4.467, -10.57), (-0.8022, 2.89, -12.81), (-0.4148, 4.331, 9.265), (3.063, 2.89, 8.002), (-2.297, 3.807, 9.233), (-1.894, 3.953, 9.257), (-0.7463, 4.467, 8.809), (-0.8571, 4.343, 9.243), (-0.1879, 4.338, 9.229), (3.308, 1.702, 7.412), (-6.39, -0.9174, 7.325), (-4.54, 2.89, 9.045), (-1.54, -6.302, 3.952), (4.168, -0.9174, 5.991), (3.59, 0.8533, 6.972), (1.476, -5.069, 4.202), (2.193, -4.725, 3.479), (-0.563, -5.903, 4.033), (-5.147, -4.725, 5.215), (2.447, -4.461, 4.391), (2.64, -4.725, -2.135), (-1.224, -6.109, -4.714), (-0.8649, -6.302, -4.041), (3.413, -3.27, -3.207), (-2.96, -4.725, -8.577), (-2.414, -0.9174, -13.08), (-1.787, -0.04959, -13.53), (0.8462, 2.89, -14.46), (5.113, -0.9174, -4.423), (5.569, 2.262, -8.183), (5.793, 2.89, -8.771), (4.308, 4.467, -12.6), (3.063, 2.89, 8.002), (-0.1879, 4.338, 9.229), (-2.297, 3.807, 9.233), (-1.894, 3.953, 9.257), (-0.7463, 4.467, 8.809), (-0.8571, 4.343, 9.243), (3.308, 1.702, 7.412), (-6.39, -0.9174, 7.325), (-4.54, 2.89, 9.045), (-5.147, -4.725, 5.215), (4.168, -0.9174, 5.991), (3.59, 0.8533, 6.972), (-0.563, -5.903, 4.033), (1.476, -5.069, 4.202), (2.193, -4.725, 3.479), (-1.54, -6.302, 3.952), (2.447, -4.461, 4.391), (-0.8649, -6.302, -4.041), (2.64, -4.725, -2.135), (-1.224, -6.109, -4.714), (3.413, -3.27, -3.207), (-2.96, -4.725, -8.577), (-2.414, -0.9174, -13.08), (-1.787, -0.04959, -13.53), (0.8462, 2.89, -14.46), (5.113, -0.9174, -4.423), (5.569, 2.262, -8.183), (5.793, 2.89, -8.771), (4.308, 4.467, -12.6)], [], [(0, 7, 8, 1), (1, 8, 9, 57, 51), (2, 10, 11, 3), (3, 11, 68, 66, 4), (4, 66, 67, 5), (5, 67, 69, 12, 6), (6, 12, 13, 7), (7, 13, 14, 8), (8, 14, 15, 9), (9, 15, 10, 2), (10, 71, 70, 11), (11, 70, 68), (12, 74, 75, 16, 13), (13, 16, 17, 14), (14, 17, 18, 15), (15, 18, 72, 71, 10), (16, 76, 77, 17), (17, 77, 73, 18), (18, 73, 72), (19, 54, 52), (19, 25, 23, 54), (53, 50, 49, 0, 1), (60, 26, 20, 25, 19), (69, 74, 12), (55, 31, 59, 6, 7, 0), (75, 76, 16), (64, 58, 3, 4), (58, 56, 2, 3), (49, 55, 0), (63, 62, 34, 64, 4, 5), (51, 22, 24, 53, 1), (56, 57, 9, 2), (59, 65, 63, 5, 6), (32, 33, 36), (28, 27, 35, 29, 61, 19, 52, 21), (36, 30, 60, 19, 61, 32), (41, 42, 43, 44, 48, 47, 46, 45, 40, 37, 39, 38)])
me_torus_cell_343.polygons.foreach_set('use_smooth', [1, 1, 1, 1, 1, 1, 1, 1, 1, 1, 1, 1, 1, 1, 1, 1, 1, 1, 1, 0, 0, 1, 0, 1, 1, 1, 1, 1, 1, 1, 1, 1, 1, 0, 0, 0, 0])
_k = set([(20, 25), (20, 26), (21, 28), (21, 52), (22, 24), (22, 51), (23, 25), (23, 54), (24, 53), (26, 60), (27, 28), (27, 35), (29, 35), (29, 61), (30, 36), (30, 60), (31, 55), (31, 59), (32, 33), (32, 61), (33, 36), (34, 62), (34, 64), (37, 39), (37, 40), (38, 39), (38, 41), (40, 45), (41, 42), (42, 43), (43, 44), (44, 48), (45, 46), (46, 47), (47, 48), (49, 50), (49, 55), (50, 53), (51, 57), (52, 54), (56, 57), (56, 58), (58, 64), (59, 65), (62, 63), (63, 65), (66, 67), (66, 68), (67, 69), (68, 70), (69, 74), (70, 71), (71, 72), (72, 73), (73, 77), (74, 75), (75, 76), (76, 77)])
me_torus_cell_343.attributes.new('sharp_edge', 'BOOLEAN', 'EDGE').data.foreach_set('value', [ (min(e.vertices), max(e.vertices)) in _k for e in me_torus_cell_343.edges])
me_torus_cell_343.use_remesh_preserve_volume = False
me_torus_cell_343.use_remesh_preserve_attributes = False
me_torus_cell_343.use_mirror_vertex_groups = False
me_torus_cell_343.update()
me_torus_cell_342 = bpy.data.meshes.new('Torus_cell.342')
me_torus_cell_342.from_pydata([(0.3462, 0.0396, 0.4302), (0.4816, 0.4046, 0.3303), (0.1309, 0.0396, -0.9294), (-0.9588, -0.4838, 0.1689), (0.3462, 0.0396, 0.4302), (0.4816, 0.4046, 0.3303), (0.1309, 0.0396, -0.9294), (-0.9588, -0.4838, 0.1689)], [], [(6, 5, 4), (7, 0, 1), (4, 3, 6), (1, 2, 7)])
me_torus_cell_342.polygons.foreach_set('use_smooth', [1, 0, 1, 0])
_k = set([(0, 1), (0, 7), (1, 2), (2, 7), (3, 4), (3, 6), (4, 5), (5, 6)])
me_torus_cell_342.attributes.new('sharp_edge', 'BOOLEAN', 'EDGE').data.foreach_set('value', [ (min(e.vertices), max(e.vertices)) in _k for e in me_torus_cell_342.edges])
me_torus_cell_342.use_remesh_preserve_volume = False
me_torus_cell_342.use_remesh_preserve_attributes = False
me_torus_cell_342.use_mirror_vertex_groups = False
me_torus_cell_342.update()
me_torus_cell_341 = bpy.data.meshes.new('Torus_cell.341')
me_torus_cell_341.from_pydata([(0.6352, -0.1126, 0.03275), (0.7279, -0.1126, -0.01448), (0.5971, -0.1636, -0.08452), (-1.445, -0.6752, -0.996), (-1.414, -0.1126, 0.3573), (0.6689, 0.1509, 0.1365), (0.2302, 1.026, 0.5684), (0.5971, -0.1636, -0.08452), (0.7279, -0.1126, -0.01448), (-1.445, -0.6752, -0.996), (-1.414, -0.1126, 0.3573), (0.6689, 0.1509, 0.1365), (0.2302, 1.026, 0.5684)], [], [(0, 10, 9, 2), (8, 11, 0), (12, 5, 1, 7, 3), (3, 4, 12), (2, 8, 0), (11, 6, 10, 0)])
me_torus_cell_341.polygons.foreach_set('use_smooth', [1, 1, 0, 0, 1, 1])
_k = set([(1, 5), (1, 7), (2, 8), (2, 9), (3, 4), (3, 7), (4, 12), (5, 12), (6, 10), (6, 11), (8, 11), (9, 10)])
me_torus_cell_341.attributes.new('sharp_edge', 'BOOLEAN', 'EDGE').data.foreach_set('value', [ (min(e.vertices), max(e.vertices)) in _k for e in me_torus_cell_341.edges])
me_torus_cell_341.use_remesh_preserve_volume = False
me_torus_cell_341.use_remesh_preserve_attributes = False
me_torus_cell_341.use_mirror_vertex_groups = False
me_torus_cell_341.update()
me_torus_cell_340 = bpy.data.meshes.new('Torus_cell.340')
me_torus_cell_340.from_pydata([(3.0, -2.686, -8.262), (1.501, 1.122, -8.75), (3.0, 4.929, -8.262), (7.918, 1.122, 2.083), (6.642, -2.686, 1.156), (3.562, -4.263, -1.082), (0.4821, -2.686, -3.32), (-0.7938, 1.122, -4.247), (1.035, -2.686, 6.763), (-1.203, -4.263, 3.683), (-3.44, -2.686, 0.6029), (-4.367, 1.122, -0.6729), (-7.207, -4.263, 6.742), (-8.383, -2.686, 3.121), (5.041, 5.676, -9.755), (4.172, 5.44, -7.881), (4.797, -3.468, -7.678), (3.393, 4.929, -10.74), (3.126, -2.686, -9.057), (1.842, 1.122, -10.9), (9.531, -2.686, -4.512), (6.286, -4.263, -6.427), (11.17, 1.122, -4.289), (7.688, 1.809, 1.916), (10.48, 3.926, -5.467), (9.788, 3.729, -3.936), (0.7854, 4.929, -3.915), (2.2, 5.216, -5.183), (-3.679, 3.951, 0.2751), (0.428, 4.768, -3.359), (-8.11, 1.122, 1.234), (-6.229, 3.826, 1.517), (-8.692, -0.2685, 2.169), (5.47, 1.122, 4.531), (1.784, 0.3885, 7.793), (-9.565, -4.263, 7.116), (-9.862, -2.686, 3.356), (-5.934, -2.686, 10.31), (-6.069, -2.738, 10.24), (-8.111, -3.25, 9.331), (-5.995, -2.414, 10.47), (-5.773, -0.6813, 11.15), (-5.27, 0.04188, 11.23), (-6.431, -1.544, 10.9), (4.172, 5.44, -7.881), (5.041, 5.676, -9.755), (3.393, 4.929, -10.74), (4.797, -3.468, -7.678), (3.126, -2.686, -9.057), (1.842, 1.122, -10.9), (6.286, -4.263, -6.427), (9.531, -2.686, -4.512), (11.17, 1.122, -4.289), (10.48, 3.926, -5.467), (9.788, 3.729, -3.936), (7.688, 1.809, 1.916), (2.2, 5.216, -5.183), (0.7854, 4.929, -3.915), (-3.679, 3.951, 0.2751), (0.428, 4.768, -3.359), (-8.11, 1.122, 1.234), (-6.229, 3.826, 1.517), (-8.692, -0.2685, 2.169), (5.47, 1.122, 4.531), (1.784, 0.3885, 7.793), (-9.862, -2.686, 3.356), (-9.565, -4.263, 7.116), (-6.069, -2.738, 10.24), (-5.934, -2.686, 10.31), (-8.111, -3.25, 9.331), (-5.995, -2.414, 10.47), (-5.27, 0.04188, 11.23), (-5.773, -0.6813, 11.15), (-6.431, -1.544, 10.9)], [], [(0, 6, 7, 1), (1, 7, 59, 57, 2), (2, 57, 56, 15), (3, 63, 64, 8, 4), (4, 8, 9, 5), (5, 9, 10, 6), (6, 10, 11, 7), (7, 11, 58, 59), (8, 68, 67, 12, 9), (9, 12, 13, 10), (10, 13, 62, 60, 11), (11, 60, 61, 58), (12, 66, 65, 13), (13, 65, 62), (51, 52, 3, 4), (67, 69, 66, 12), (47, 50, 5, 6, 0), (64, 71, 72, 70, 68, 8), (46, 49, 1, 2), (72, 73, 70), (18, 19, 17, 45, 53, 22, 20, 21, 16), (52, 24, 54, 55, 3), (49, 48, 0, 1), (45, 44, 27, 25, 53), (48, 47, 0), (39, 38, 37, 40, 43), (15, 14, 46, 2), (55, 63, 3), (50, 51, 4, 5), (42, 34, 33, 23, 25, 27, 26, 29, 28, 31), (36, 35, 39, 43, 41, 42, 31, 30, 32)])
me_torus_cell_340.polygons.foreach_set('use_smooth', [1, 1, 1, 1, 1, 1, 1, 1, 1, 1, 1, 1, 1, 1, 1, 1, 1, 1, 1, 1, 0, 1, 1, 0, 1, 0, 1, 1, 1, 0, 0])
_k = set([(14, 15), (14, 46), (15, 56), (16, 18), (16, 21), (17, 19), (17, 45), (18, 19), (20, 21), (20, 22), (22, 53), (23, 25), (23, 33), (24, 52), (24, 54), (25, 53), (26, 27), (26, 29), (27, 44), (28, 29), (28, 31), (30, 31), (30, 32), (32, 36), (33, 34), (34, 42), (35, 36), (35, 39), (37, 38), (37, 40), (38, 39), (40, 43), (41, 42), (41, 43), (44, 45), (46, 49), (47, 48), (47, 50), (48, 49), (50, 51), (51, 52), (54, 55), (55, 63), (56, 57), (57, 59), (58, 59), (58, 61), (60, 61), (60, 62), (62, 65), (63, 64), (64, 71), (65, 66), (66, 69), (67, 68), (67, 69), (68, 70), (70, 73), (71, 72), (72, 73)])
me_torus_cell_340.attributes.new('sharp_edge', 'BOOLEAN', 'EDGE').data.foreach_set('value', [ (min(e.vertices), max(e.vertices)) in _k for e in me_torus_cell_340.edges])
me_torus_cell_340.use_remesh_preserve_volume = False
me_torus_cell_340.use_remesh_preserve_attributes = False
me_torus_cell_340.use_mirror_vertex_groups = False
me_torus_cell_340.update()

# ---- objects
ob_torus_cell_016 = bpy.data.objects.new('Torus_cell.016', me_torus_cell_353)
ob_torus_cell_013 = bpy.data.objects.new('Torus_cell.013', me_torus_cell_352)
ob_torus_cell_012 = bpy.data.objects.new('Torus_cell.012', me_torus_cell_351)
ob_torus_cell_011 = bpy.data.objects.new('Torus_cell.011', me_torus_cell_350)
ob_torus_cell_010 = bpy.data.objects.new('Torus_cell.010', me_torus_cell_349)
ob_torus_cell_009 = bpy.data.objects.new('Torus_cell.009', me_torus_cell_348)
ob_torus_cell_008 = bpy.data.objects.new('Torus_cell.008', me_torus_cell_347)
ob_torus_cell_007 = bpy.data.objects.new('Torus_cell.007', me_torus_cell_346)
ob_torus_cell_006 = bpy.data.objects.new('Torus_cell.006', me_torus_cell_345)
ob_torus_cell_005 = bpy.data.objects.new('Torus_cell.005', me_torus_cell_344)
ob_torus_cell_004 = bpy.data.objects.new('Torus_cell.004', me_torus_cell_343)
ob_torus_cell_002 = bpy.data.objects.new('Torus_cell.002', me_torus_cell_342)
ob_torus_cell_001 = bpy.data.objects.new('Torus_cell.001', me_torus_cell_341)
ob_torus_cell = bpy.data.objects.new('Torus_cell', me_torus_cell_340)

# ---- transforms, parenting, visibility, modifiers, constraints
ob_torus_cell_016.location = (11.07, 0.5892, -16.75)
ob_torus_cell_016.lineart.crease_threshold = 0.0
ob_torus_cell_013.location = (-11.98, 0.6146, 15.79)
ob_torus_cell_013.lineart.crease_threshold = 0.0
ob_torus_cell_012.location = (21.22, 1.193, -6.959)
ob_torus_cell_012.lineart.crease_threshold = 0.0
ob_torus_cell_011.location = (-20.12, 5.302, 7.665)
ob_torus_cell_011.lineart.crease_threshold = 0.0
ob_torus_cell_010.location = (19.71, -1.254, -1.418)
ob_torus_cell_010.lineart.crease_threshold = 0.0
ob_torus_cell_009.location = (1.572, 0.5495, 20.75)
ob_torus_cell_009.lineart.crease_threshold = 0.0
ob_torus_cell_008.location = (-13.44, -0.8661, -14.54)
ob_torus_cell_008.lineart.crease_threshold = 0.0
ob_torus_cell_007.location = (0.2873, -0.4221, -20.1)
ob_torus_cell_007.lineart.crease_threshold = 0.0
ob_torus_cell_006.location = (15.27, 3.321, 14.49)
ob_torus_cell_006.lineart.crease_threshold = 0.0
ob_torus_cell_005.location = (-18.38, -0.955, 10.02)
ob_torus_cell_005.lineart.crease_threshold = 0.0
ob_torus_cell_004.location = (-19.7, 0.9174, -2.085)
ob_torus_cell_004.lineart.crease_threshold = 0.0
ob_torus_cell_002.location = (-17.64, -3.847, 2.335)
ob_torus_cell_002.lineart.crease_threshold = 0.0
ob_torus_cell_001.location = (7.197, -3.695, 24.07)
ob_torus_cell_001.lineart.crease_threshold = 0.0
ob_torus_cell.location = (13.86, -1.122, 13.74)
ob_torus_cell.lineart.crease_threshold = 0.0

# ---- collection membership
col_collection_2.objects.link(ob_torus_cell_016)
col_collection_2.objects.link(ob_torus_cell_013)
col_collection_2.objects.link(ob_torus_cell_012)
col_collection_2.objects.link(ob_torus_cell_011)
col_collection_2.objects.link(ob_torus_cell_010)
col_collection_2.objects.link(ob_torus_cell_009)
col_collection_2.objects.link(ob_torus_cell_008)
col_collection_2.objects.link(ob_torus_cell_007)
col_collection_2.objects.link(ob_torus_cell_006)
col_collection_2.objects.link(ob_torus_cell_005)
col_collection_2.objects.link(ob_torus_cell_004)
col_collection_2.objects.link(ob_torus_cell_002)
col_collection_2.objects.link(ob_torus_cell_001)
col_collection_2.objects.link(ob_torus_cell)

# ---- scene / render settings (as saved in the file)
scene.frame_start = 1; scene.frame_end = 250; scene.frame_set(1)
scene.render.engine = 'BLENDER_EEVEE_NEXT'
scene.render.resolution_percentage = 50
scene.render.dither_intensity = 0.0
scene.cycles.use_denoising = False
scene.cycles.samples = 128
scene.cycles.sampling_pattern = 'TABULATED_SOBOL'
scene.cycles.use_adaptive_sampling = False
scene.cycles.use_light_tree = False
scene.cycles.blur_glossy = 0.0
scene.cycles.sample_clamp_indirect = 0.0
scene.view_settings.view_transform = 'Standard'
bpy.context.view_layer.update()

# ---- added for rendering (the .blend has no active camera and no usable light): camera, sun
cam_auto = bpy.data.cameras.new('AutoCamera')
cam_auto.lens = 50.0
cam_auto.sensor_width = 36.0
cam_auto.clip_end = 1248.75
ob_auto_camera = bpy.data.objects.new('AutoCamera', cam_auto)
scene.collection.objects.link(ob_auto_camera)
ob_auto_camera.location = (71.1539, -85.3847, 56.9231)
ob_auto_camera.rotation_euler = (1.09748, -7.21219e-08, 0.694738)
scene.camera = ob_auto_camera
light_auto_sun = bpy.data.lights.new('AutoSun', 'SUN')
light_auto_sun.energy = 3.0
light_auto_sun.angle = 0.0523599
ob_auto_sun = bpy.data.objects.new('AutoSun', light_auto_sun)
scene.collection.objects.link(ob_auto_sun)
ob_auto_sun.rotation_euler = (0.872665, 0.174533, 0.523599)
bpy.context.view_layer.update()
